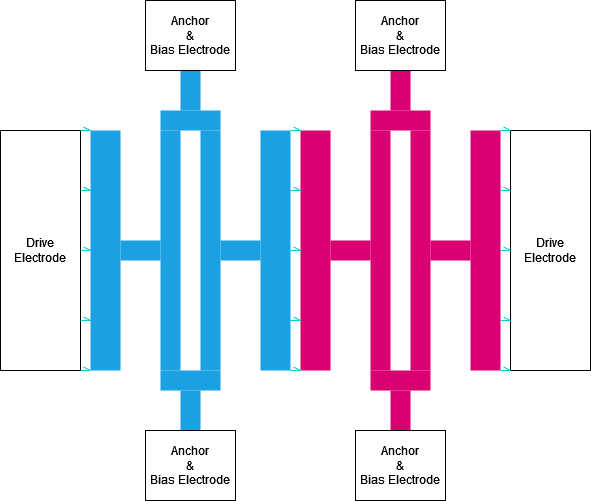

The diagram above was exported from draw.io. Its source (the exported page's mxGraphModel, read from the mxfile embedded in the PNG):
<mxGraphModel dx="1050" dy="607" grid="1" gridSize="10" guides="1" tooltips="1" connect="1" arrows="1" fold="1" page="1" pageScale="1" pageWidth="850" pageHeight="1100" math="0" shadow="0">
  <root>
    <mxCell id="0" />
    <mxCell id="1" parent="0" />
    <mxCell id="84a0J2r9weWJvFBcDnUW-18" value="Drive Electrode" style="rounded=0;whiteSpace=wrap;html=1;" parent="1" vertex="1">
      <mxGeometry x="80" y="160" width="80" height="240" as="geometry" />
    </mxCell>
    <mxCell id="84a0J2r9weWJvFBcDnUW-37" value="" style="group" parent="1" vertex="1" connectable="0">
      <mxGeometry x="180" y="30" width="190" height="500" as="geometry" />
    </mxCell>
    <mxCell id="84a0J2r9weWJvFBcDnUW-1" value="" style="rounded=0;whiteSpace=wrap;html=1;fillColor=#1ba1e2;strokeColor=none;fontColor=#ffffff;" parent="84a0J2r9weWJvFBcDnUW-37" vertex="1">
      <mxGeometry x="60" y="130" width="20" height="240" as="geometry" />
    </mxCell>
    <mxCell id="84a0J2r9weWJvFBcDnUW-2" value="" style="rounded=0;whiteSpace=wrap;html=1;fillColor=#1ba1e2;strokeColor=none;fontColor=#ffffff;" parent="84a0J2r9weWJvFBcDnUW-37" vertex="1">
      <mxGeometry x="100" y="130" width="20" height="240" as="geometry" />
    </mxCell>
    <mxCell id="84a0J2r9weWJvFBcDnUW-3" value="" style="rounded=0;whiteSpace=wrap;html=1;fillColor=#1ba1e2;strokeColor=none;fontColor=#ffffff;" parent="84a0J2r9weWJvFBcDnUW-37" vertex="1">
      <mxGeometry x="60" y="110" width="60" height="20" as="geometry" />
    </mxCell>
    <mxCell id="84a0J2r9weWJvFBcDnUW-4" value="" style="rounded=0;whiteSpace=wrap;html=1;fillColor=#1ba1e2;strokeColor=none;fontColor=#ffffff;" parent="84a0J2r9weWJvFBcDnUW-37" vertex="1">
      <mxGeometry x="60" y="370" width="60" height="20" as="geometry" />
    </mxCell>
    <mxCell id="84a0J2r9weWJvFBcDnUW-5" value="" style="rounded=0;whiteSpace=wrap;html=1;fillColor=#1ba1e2;strokeColor=none;fontColor=#ffffff;" parent="84a0J2r9weWJvFBcDnUW-37" vertex="1">
      <mxGeometry x="80" y="390" width="20" height="40" as="geometry" />
    </mxCell>
    <mxCell id="84a0J2r9weWJvFBcDnUW-6" value="" style="rounded=0;whiteSpace=wrap;html=1;fillColor=#1ba1e2;strokeColor=none;fontColor=#ffffff;" parent="84a0J2r9weWJvFBcDnUW-37" vertex="1">
      <mxGeometry x="80" y="70" width="20" height="40" as="geometry" />
    </mxCell>
    <mxCell id="84a0J2r9weWJvFBcDnUW-7" value="Anchor&lt;br&gt;&amp;amp;&lt;br&gt;Bias Electrode" style="rounded=0;whiteSpace=wrap;html=1;" parent="84a0J2r9weWJvFBcDnUW-37" vertex="1">
      <mxGeometry x="45" width="90" height="70" as="geometry" />
    </mxCell>
    <mxCell id="84a0J2r9weWJvFBcDnUW-10" value="" style="rounded=0;whiteSpace=wrap;html=1;rotation=-90;fillColor=#1ba1e2;strokeColor=none;fontColor=#ffffff;" parent="84a0J2r9weWJvFBcDnUW-37" vertex="1">
      <mxGeometry x="130" y="230" width="20" height="40" as="geometry" />
    </mxCell>
    <mxCell id="84a0J2r9weWJvFBcDnUW-17" value="" style="rounded=0;whiteSpace=wrap;html=1;fillColor=#1ba1e2;strokeColor=none;fontColor=#ffffff;" parent="84a0J2r9weWJvFBcDnUW-37" vertex="1">
      <mxGeometry x="160" y="130" width="30" height="240" as="geometry" />
    </mxCell>
    <mxCell id="84a0J2r9weWJvFBcDnUW-20" value="" style="rounded=0;whiteSpace=wrap;html=1;rotation=-90;fillColor=#1ba1e2;strokeColor=none;fontColor=#ffffff;" parent="84a0J2r9weWJvFBcDnUW-37" vertex="1">
      <mxGeometry x="30" y="230" width="20" height="40" as="geometry" />
    </mxCell>
    <mxCell id="84a0J2r9weWJvFBcDnUW-24" value="" style="rounded=0;whiteSpace=wrap;html=1;fillColor=#1ba1e2;strokeColor=none;fontColor=#ffffff;" parent="84a0J2r9weWJvFBcDnUW-37" vertex="1">
      <mxGeometry x="-10" y="130" width="30" height="240" as="geometry" />
    </mxCell>
    <mxCell id="luPxDdAvuVW4WKQDvdBT-1" value="Anchor&lt;br&gt;&amp;amp;&lt;br&gt;Bias Electrode" style="rounded=0;whiteSpace=wrap;html=1;" vertex="1" parent="84a0J2r9weWJvFBcDnUW-37">
      <mxGeometry x="45" y="430" width="90" height="70" as="geometry" />
    </mxCell>
    <mxCell id="84a0J2r9weWJvFBcDnUW-38" value="" style="group" parent="1" vertex="1" connectable="0">
      <mxGeometry x="380" y="30" width="190" height="500" as="geometry" />
    </mxCell>
    <mxCell id="84a0J2r9weWJvFBcDnUW-39" value="" style="rounded=0;whiteSpace=wrap;html=1;fillColor=#d80073;fontColor=#ffffff;strokeColor=none;" parent="84a0J2r9weWJvFBcDnUW-38" vertex="1">
      <mxGeometry x="70" y="130" width="20" height="240" as="geometry" />
    </mxCell>
    <mxCell id="84a0J2r9weWJvFBcDnUW-40" value="" style="rounded=0;whiteSpace=wrap;html=1;fillColor=#d80073;fontColor=#ffffff;strokeColor=none;" parent="84a0J2r9weWJvFBcDnUW-38" vertex="1">
      <mxGeometry x="110" y="130" width="20" height="240" as="geometry" />
    </mxCell>
    <mxCell id="84a0J2r9weWJvFBcDnUW-41" value="" style="rounded=0;whiteSpace=wrap;html=1;fillColor=#d80073;fontColor=#ffffff;strokeColor=none;" parent="84a0J2r9weWJvFBcDnUW-38" vertex="1">
      <mxGeometry x="70" y="110" width="60" height="20" as="geometry" />
    </mxCell>
    <mxCell id="84a0J2r9weWJvFBcDnUW-42" value="" style="rounded=0;whiteSpace=wrap;html=1;fillColor=#d80073;fontColor=#ffffff;strokeColor=none;" parent="84a0J2r9weWJvFBcDnUW-38" vertex="1">
      <mxGeometry x="70" y="370" width="60" height="20" as="geometry" />
    </mxCell>
    <mxCell id="84a0J2r9weWJvFBcDnUW-43" value="" style="rounded=0;whiteSpace=wrap;html=1;fillColor=#d80073;fontColor=#ffffff;strokeColor=none;" parent="84a0J2r9weWJvFBcDnUW-38" vertex="1">
      <mxGeometry x="90" y="390" width="20" height="40" as="geometry" />
    </mxCell>
    <mxCell id="84a0J2r9weWJvFBcDnUW-44" value="" style="rounded=0;whiteSpace=wrap;html=1;fillColor=#d80073;fontColor=#ffffff;strokeColor=none;" parent="84a0J2r9weWJvFBcDnUW-38" vertex="1">
      <mxGeometry x="90" y="70" width="20" height="40" as="geometry" />
    </mxCell>
    <mxCell id="84a0J2r9weWJvFBcDnUW-45" value="Anchor&lt;br&gt;&amp;amp;&lt;br&gt;Bias Electrode" style="rounded=0;whiteSpace=wrap;html=1;" parent="84a0J2r9weWJvFBcDnUW-38" vertex="1">
      <mxGeometry x="55" width="90" height="70" as="geometry" />
    </mxCell>
    <mxCell id="84a0J2r9weWJvFBcDnUW-47" value="" style="rounded=0;whiteSpace=wrap;html=1;rotation=-90;fillColor=#d80073;fontColor=#ffffff;strokeColor=none;" parent="84a0J2r9weWJvFBcDnUW-38" vertex="1">
      <mxGeometry x="140" y="230" width="20" height="40" as="geometry" />
    </mxCell>
    <mxCell id="84a0J2r9weWJvFBcDnUW-48" value="" style="rounded=0;whiteSpace=wrap;html=1;fillColor=#d80073;fontColor=#ffffff;strokeColor=none;" parent="84a0J2r9weWJvFBcDnUW-38" vertex="1">
      <mxGeometry x="170" y="130" width="30" height="240" as="geometry" />
    </mxCell>
    <mxCell id="84a0J2r9weWJvFBcDnUW-49" value="" style="rounded=0;whiteSpace=wrap;html=1;rotation=-90;fillColor=#d80073;fontColor=#ffffff;strokeColor=none;" parent="84a0J2r9weWJvFBcDnUW-38" vertex="1">
      <mxGeometry x="40" y="230" width="20" height="40" as="geometry" />
    </mxCell>
    <mxCell id="84a0J2r9weWJvFBcDnUW-50" value="" style="rounded=0;whiteSpace=wrap;html=1;fillColor=#d80073;fontColor=#ffffff;strokeColor=none;" parent="84a0J2r9weWJvFBcDnUW-38" vertex="1">
      <mxGeometry y="130" width="30" height="240" as="geometry" />
    </mxCell>
    <mxCell id="84a0J2r9weWJvFBcDnUW-64" value="" style="group" parent="84a0J2r9weWJvFBcDnUW-38" vertex="1" connectable="0">
      <mxGeometry x="-10" y="130" width="10" height="240" as="geometry" />
    </mxCell>
    <mxCell id="84a0J2r9weWJvFBcDnUW-65" value="" style="endArrow=openAsync;html=1;rounded=0;strokeWidth=1;fillColor=#dae8fc;strokeColor=#00CCCC;endFill=0;" parent="84a0J2r9weWJvFBcDnUW-64" edge="1">
      <mxGeometry width="50" height="50" relative="1" as="geometry">
        <mxPoint y="60" as="sourcePoint" />
        <mxPoint x="10" y="60" as="targetPoint" />
      </mxGeometry>
    </mxCell>
    <mxCell id="84a0J2r9weWJvFBcDnUW-66" value="" style="endArrow=openAsync;html=1;rounded=0;exitX=1;exitY=0.25;exitDx=0;exitDy=0;entryX=0;entryY=0.25;entryDx=0;entryDy=0;strokeWidth=1;fillColor=#dae8fc;strokeColor=#00CCCC;endFill=0;" parent="84a0J2r9weWJvFBcDnUW-64" edge="1">
      <mxGeometry width="50" height="50" relative="1" as="geometry">
        <mxPoint y="119.89999999999998" as="sourcePoint" />
        <mxPoint x="10" y="119.89999999999998" as="targetPoint" />
      </mxGeometry>
    </mxCell>
    <mxCell id="84a0J2r9weWJvFBcDnUW-67" value="" style="endArrow=openAsync;html=1;rounded=0;exitX=1;exitY=0.25;exitDx=0;exitDy=0;entryX=0;entryY=0.25;entryDx=0;entryDy=0;strokeWidth=1;fillColor=#dae8fc;strokeColor=#00CCCC;endFill=0;" parent="84a0J2r9weWJvFBcDnUW-64" edge="1">
      <mxGeometry width="50" height="50" relative="1" as="geometry">
        <mxPoint y="190" as="sourcePoint" />
        <mxPoint x="10" y="190" as="targetPoint" />
      </mxGeometry>
    </mxCell>
    <mxCell id="84a0J2r9weWJvFBcDnUW-68" value="" style="endArrow=openAsync;html=1;rounded=0;exitX=1;exitY=0.25;exitDx=0;exitDy=0;entryX=0;entryY=0.25;entryDx=0;entryDy=0;strokeWidth=1;fillColor=#dae8fc;strokeColor=#00CCCC;endFill=0;" parent="84a0J2r9weWJvFBcDnUW-64" edge="1">
      <mxGeometry width="50" height="50" relative="1" as="geometry">
        <mxPoint y="240" as="sourcePoint" />
        <mxPoint x="10" y="240" as="targetPoint" />
      </mxGeometry>
    </mxCell>
    <mxCell id="84a0J2r9weWJvFBcDnUW-69" value="" style="endArrow=openAsync;html=1;rounded=0;exitX=1;exitY=0.25;exitDx=0;exitDy=0;entryX=0;entryY=0.25;entryDx=0;entryDy=0;strokeWidth=1;fillColor=#dae8fc;strokeColor=#00CCCC;endFill=0;" parent="84a0J2r9weWJvFBcDnUW-64" edge="1">
      <mxGeometry width="50" height="50" relative="1" as="geometry">
        <mxPoint as="sourcePoint" />
        <mxPoint x="10" as="targetPoint" />
      </mxGeometry>
    </mxCell>
    <mxCell id="luPxDdAvuVW4WKQDvdBT-2" value="Anchor&lt;br&gt;&amp;amp;&lt;br&gt;Bias Electrode" style="rounded=0;whiteSpace=wrap;html=1;" vertex="1" parent="84a0J2r9weWJvFBcDnUW-38">
      <mxGeometry x="55" y="430" width="90" height="70" as="geometry" />
    </mxCell>
    <mxCell id="84a0J2r9weWJvFBcDnUW-51" value="Drive Electrode" style="rounded=0;whiteSpace=wrap;html=1;" parent="1" vertex="1">
      <mxGeometry x="590" y="160" width="80" height="240" as="geometry" />
    </mxCell>
    <mxCell id="84a0J2r9weWJvFBcDnUW-57" value="" style="group" parent="1" vertex="1" connectable="0">
      <mxGeometry x="160" y="160" width="10" height="240" as="geometry" />
    </mxCell>
    <mxCell id="84a0J2r9weWJvFBcDnUW-52" value="" style="endArrow=openAsync;html=1;rounded=0;strokeWidth=1;fillColor=#dae8fc;strokeColor=#00CCCC;endFill=0;" parent="84a0J2r9weWJvFBcDnUW-57" edge="1">
      <mxGeometry width="50" height="50" relative="1" as="geometry">
        <mxPoint y="60" as="sourcePoint" />
        <mxPoint x="10" y="60" as="targetPoint" />
      </mxGeometry>
    </mxCell>
    <mxCell id="84a0J2r9weWJvFBcDnUW-53" value="" style="endArrow=openAsync;html=1;rounded=0;exitX=1;exitY=0.25;exitDx=0;exitDy=0;entryX=0;entryY=0.25;entryDx=0;entryDy=0;strokeWidth=1;fillColor=#dae8fc;strokeColor=#00CCCC;endFill=0;" parent="84a0J2r9weWJvFBcDnUW-57" edge="1">
      <mxGeometry width="50" height="50" relative="1" as="geometry">
        <mxPoint y="119.89999999999998" as="sourcePoint" />
        <mxPoint x="10" y="119.89999999999998" as="targetPoint" />
      </mxGeometry>
    </mxCell>
    <mxCell id="84a0J2r9weWJvFBcDnUW-54" value="" style="endArrow=openAsync;html=1;rounded=0;exitX=1;exitY=0.25;exitDx=0;exitDy=0;entryX=0;entryY=0.25;entryDx=0;entryDy=0;strokeWidth=1;fillColor=#dae8fc;strokeColor=#00CCCC;endFill=0;" parent="84a0J2r9weWJvFBcDnUW-57" edge="1">
      <mxGeometry width="50" height="50" relative="1" as="geometry">
        <mxPoint y="190" as="sourcePoint" />
        <mxPoint x="10" y="190" as="targetPoint" />
      </mxGeometry>
    </mxCell>
    <mxCell id="84a0J2r9weWJvFBcDnUW-55" value="" style="endArrow=openAsync;html=1;rounded=0;exitX=1;exitY=0.25;exitDx=0;exitDy=0;entryX=0;entryY=0.25;entryDx=0;entryDy=0;strokeWidth=1;fillColor=#dae8fc;strokeColor=#00CCCC;endFill=0;" parent="84a0J2r9weWJvFBcDnUW-57" edge="1">
      <mxGeometry width="50" height="50" relative="1" as="geometry">
        <mxPoint y="240" as="sourcePoint" />
        <mxPoint x="10" y="240" as="targetPoint" />
      </mxGeometry>
    </mxCell>
    <mxCell id="84a0J2r9weWJvFBcDnUW-56" value="" style="endArrow=openAsync;html=1;rounded=0;exitX=1;exitY=0.25;exitDx=0;exitDy=0;entryX=0;entryY=0.25;entryDx=0;entryDy=0;strokeWidth=1;fillColor=#dae8fc;strokeColor=#00CCCC;endFill=0;" parent="84a0J2r9weWJvFBcDnUW-57" edge="1">
      <mxGeometry width="50" height="50" relative="1" as="geometry">
        <mxPoint as="sourcePoint" />
        <mxPoint x="10" as="targetPoint" />
      </mxGeometry>
    </mxCell>
    <mxCell id="84a0J2r9weWJvFBcDnUW-70" value="" style="group" parent="1" vertex="1" connectable="0">
      <mxGeometry x="580" y="160" width="10" height="240" as="geometry" />
    </mxCell>
    <mxCell id="84a0J2r9weWJvFBcDnUW-71" value="" style="endArrow=openAsync;html=1;rounded=0;strokeWidth=1;fillColor=#dae8fc;strokeColor=#00CCCC;endFill=0;" parent="84a0J2r9weWJvFBcDnUW-70" edge="1">
      <mxGeometry width="50" height="50" relative="1" as="geometry">
        <mxPoint y="60" as="sourcePoint" />
        <mxPoint x="10" y="60" as="targetPoint" />
      </mxGeometry>
    </mxCell>
    <mxCell id="84a0J2r9weWJvFBcDnUW-72" value="" style="endArrow=openAsync;html=1;rounded=0;exitX=1;exitY=0.25;exitDx=0;exitDy=0;entryX=0;entryY=0.25;entryDx=0;entryDy=0;strokeWidth=1;fillColor=#dae8fc;strokeColor=#00CCCC;endFill=0;" parent="84a0J2r9weWJvFBcDnUW-70" edge="1">
      <mxGeometry width="50" height="50" relative="1" as="geometry">
        <mxPoint y="119.89999999999998" as="sourcePoint" />
        <mxPoint x="10" y="119.89999999999998" as="targetPoint" />
      </mxGeometry>
    </mxCell>
    <mxCell id="84a0J2r9weWJvFBcDnUW-73" value="" style="endArrow=openAsync;html=1;rounded=0;exitX=1;exitY=0.25;exitDx=0;exitDy=0;entryX=0;entryY=0.25;entryDx=0;entryDy=0;strokeWidth=1;fillColor=#dae8fc;strokeColor=#00CCCC;endFill=0;" parent="84a0J2r9weWJvFBcDnUW-70" edge="1">
      <mxGeometry width="50" height="50" relative="1" as="geometry">
        <mxPoint y="190" as="sourcePoint" />
        <mxPoint x="10" y="190" as="targetPoint" />
      </mxGeometry>
    </mxCell>
    <mxCell id="84a0J2r9weWJvFBcDnUW-74" value="" style="endArrow=openAsync;html=1;rounded=0;exitX=1;exitY=0.25;exitDx=0;exitDy=0;entryX=0;entryY=0.25;entryDx=0;entryDy=0;strokeWidth=1;fillColor=#dae8fc;strokeColor=#00CCCC;endFill=0;" parent="84a0J2r9weWJvFBcDnUW-70" edge="1">
      <mxGeometry width="50" height="50" relative="1" as="geometry">
        <mxPoint y="240" as="sourcePoint" />
        <mxPoint x="10" y="240" as="targetPoint" />
      </mxGeometry>
    </mxCell>
    <mxCell id="84a0J2r9weWJvFBcDnUW-75" value="" style="endArrow=openAsync;html=1;rounded=0;exitX=1;exitY=0.25;exitDx=0;exitDy=0;entryX=0;entryY=0.25;entryDx=0;entryDy=0;strokeWidth=1;fillColor=#dae8fc;strokeColor=#00CCCC;endFill=0;" parent="84a0J2r9weWJvFBcDnUW-70" edge="1">
      <mxGeometry width="50" height="50" relative="1" as="geometry">
        <mxPoint as="sourcePoint" />
        <mxPoint x="10" as="targetPoint" />
      </mxGeometry>
    </mxCell>
  </root>
</mxGraphModel>